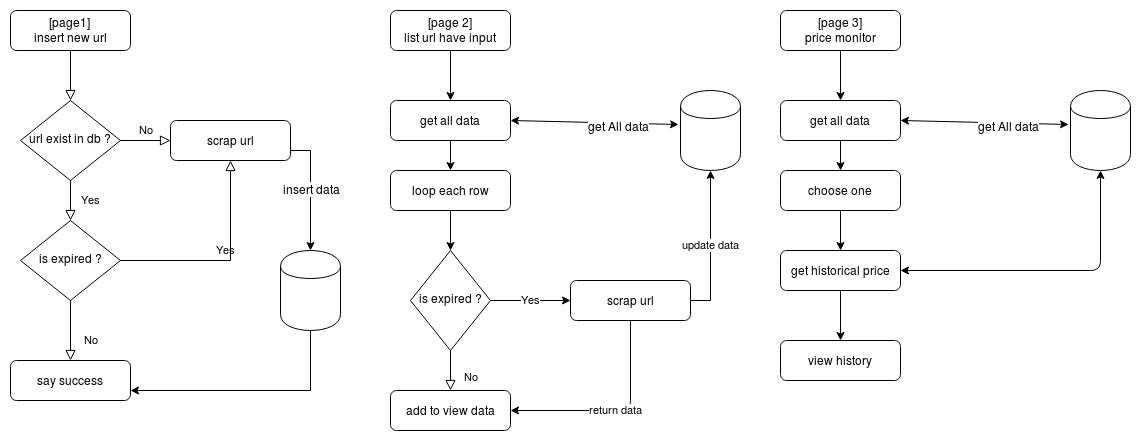

The diagram above was exported from draw.io. Its source (the exported page's mxGraphModel, read from the mxfile embedded in the PNG):
<mxGraphModel dx="858" dy="478" grid="1" gridSize="10" guides="1" tooltips="1" connect="1" arrows="1" fold="1" page="1" pageScale="1" pageWidth="827" pageHeight="1169" math="0" shadow="0">
  <root>
    <mxCell id="0" />
    <mxCell id="1" parent="0" />
    <mxCell id="2" value="" style="group" vertex="1" connectable="0" parent="1">
      <mxGeometry x="540" y="80" width="350" height="420" as="geometry" />
    </mxCell>
    <mxCell id="3" value="[page 2]&lt;br&gt;list url have input" style="rounded=1;whiteSpace=wrap;html=1;fontSize=12;glass=0;strokeWidth=1;shadow=0;" vertex="1" parent="2">
      <mxGeometry width="120" height="40" as="geometry" />
    </mxCell>
    <mxCell id="4" value="get all data" style="rounded=1;whiteSpace=wrap;html=1;fontSize=12;glass=0;strokeWidth=1;shadow=0;" vertex="1" parent="2">
      <mxGeometry y="90" width="120" height="40" as="geometry" />
    </mxCell>
    <mxCell id="5" style="edgeStyle=orthogonalEdgeStyle;rounded=0;orthogonalLoop=1;jettySize=auto;html=1;exitX=0.5;exitY=1;exitDx=0;exitDy=0;entryX=0.5;entryY=0;entryDx=0;entryDy=0;" edge="1" parent="2" source="3" target="4">
      <mxGeometry relative="1" as="geometry" />
    </mxCell>
    <mxCell id="6" value="is expired ?" style="rhombus;whiteSpace=wrap;html=1;shadow=0;fontFamily=Helvetica;fontSize=12;align=center;strokeWidth=1;spacing=6;spacingTop=-4;direction=south;" vertex="1" parent="2">
      <mxGeometry x="20" y="240" width="80" height="100" as="geometry" />
    </mxCell>
    <mxCell id="7" value="&lt;div&gt;add to view data&lt;/div&gt;" style="rounded=1;whiteSpace=wrap;html=1;fontSize=12;glass=0;strokeWidth=1;shadow=0;" vertex="1" parent="2">
      <mxGeometry y="380" width="120" height="40" as="geometry" />
    </mxCell>
    <mxCell id="8" value="No" style="rounded=0;html=1;jettySize=auto;orthogonalLoop=1;fontSize=11;endArrow=block;endFill=0;endSize=8;strokeWidth=1;shadow=0;labelBackgroundColor=none;edgeStyle=orthogonalEdgeStyle;" edge="1" parent="2" source="6" target="7">
      <mxGeometry x="0.3333" y="20" relative="1" as="geometry">
        <mxPoint as="offset" />
      </mxGeometry>
    </mxCell>
    <mxCell id="9" value="" style="shape=cylinder;whiteSpace=wrap;html=1;boundedLbl=1;backgroundOutline=1;" vertex="1" parent="2">
      <mxGeometry x="290" y="80" width="60" height="80" as="geometry" />
    </mxCell>
    <mxCell id="10" value="" style="endArrow=classic;startArrow=classic;html=1;entryX=-0.033;entryY=0.425;entryDx=0;entryDy=0;entryPerimeter=0;exitX=1;exitY=0.5;exitDx=0;exitDy=0;" edge="1" parent="2" source="4" target="9">
      <mxGeometry width="50" height="50" relative="1" as="geometry">
        <mxPoint x="10" y="460" as="sourcePoint" />
        <mxPoint x="60" y="410" as="targetPoint" />
      </mxGeometry>
    </mxCell>
    <mxCell id="11" value="get All data" style="text;html=1;align=center;verticalAlign=middle;resizable=0;points=[];labelBackgroundColor=#ffffff;" vertex="1" connectable="0" parent="10">
      <mxGeometry x="0.2884" y="-3" relative="1" as="geometry">
        <mxPoint as="offset" />
      </mxGeometry>
    </mxCell>
    <mxCell id="12" value="loop each row" style="rounded=1;whiteSpace=wrap;html=1;fontSize=12;glass=0;strokeWidth=1;shadow=0;" vertex="1" parent="2">
      <mxGeometry y="160" width="120" height="40" as="geometry" />
    </mxCell>
    <mxCell id="13" value="" style="endArrow=classic;html=1;exitX=0.5;exitY=1;exitDx=0;exitDy=0;" edge="1" parent="2" source="12">
      <mxGeometry width="50" height="50" relative="1" as="geometry">
        <mxPoint y="490" as="sourcePoint" />
        <mxPoint x="60" y="240" as="targetPoint" />
      </mxGeometry>
    </mxCell>
    <mxCell id="14" value="" style="endArrow=classic;html=1;entryX=0.5;entryY=0;entryDx=0;entryDy=0;" edge="1" parent="2" source="4" target="12">
      <mxGeometry width="50" height="50" relative="1" as="geometry">
        <mxPoint y="490" as="sourcePoint" />
        <mxPoint x="50" y="440" as="targetPoint" />
      </mxGeometry>
    </mxCell>
    <mxCell id="15" value="update data" style="edgeStyle=orthogonalEdgeStyle;rounded=0;orthogonalLoop=1;jettySize=auto;html=1;exitX=1;exitY=0.5;exitDx=0;exitDy=0;entryX=0.5;entryY=1;entryDx=0;entryDy=0;" edge="1" parent="2" source="16" target="9">
      <mxGeometry relative="1" as="geometry" />
    </mxCell>
    <mxCell id="16" value="scrap url" style="rounded=1;whiteSpace=wrap;html=1;fontSize=12;glass=0;strokeWidth=1;shadow=0;" vertex="1" parent="2">
      <mxGeometry x="180" y="270" width="120" height="40" as="geometry" />
    </mxCell>
    <mxCell id="17" value="Yes" style="endArrow=classic;html=1;entryX=0;entryY=0.5;entryDx=0;entryDy=0;exitX=0.5;exitY=0;exitDx=0;exitDy=0;" edge="1" parent="2" source="6" target="16">
      <mxGeometry width="50" height="50" relative="1" as="geometry">
        <mxPoint x="-10" y="570" as="sourcePoint" />
        <mxPoint x="40" y="520" as="targetPoint" />
      </mxGeometry>
    </mxCell>
    <mxCell id="18" value="return data" style="endArrow=classic;html=1;entryX=1;entryY=0.5;entryDx=0;entryDy=0;exitX=0.5;exitY=1;exitDx=0;exitDy=0;" edge="1" parent="2" source="16" target="7">
      <mxGeometry width="50" height="50" relative="1" as="geometry">
        <mxPoint x="-10" y="570" as="sourcePoint" />
        <mxPoint x="40" y="520" as="targetPoint" />
        <Array as="points">
          <mxPoint x="240" y="400" />
        </Array>
      </mxGeometry>
    </mxCell>
    <mxCell id="19" value="" style="group" vertex="1" connectable="0" parent="1">
      <mxGeometry x="160" y="80" width="330" height="390" as="geometry" />
    </mxCell>
    <mxCell id="20" value="[page1]&lt;br&gt;insert new url" style="rounded=1;whiteSpace=wrap;html=1;fontSize=12;glass=0;strokeWidth=1;shadow=0;" vertex="1" parent="19">
      <mxGeometry width="120" height="40" as="geometry" />
    </mxCell>
    <mxCell id="21" value="url exist in db ?" style="rhombus;whiteSpace=wrap;html=1;shadow=0;fontFamily=Helvetica;fontSize=12;align=center;strokeWidth=1;spacing=6;spacingTop=-4;" vertex="1" parent="19">
      <mxGeometry x="10" y="90" width="100" height="80" as="geometry" />
    </mxCell>
    <mxCell id="22" value="" style="rounded=0;html=1;jettySize=auto;orthogonalLoop=1;fontSize=11;endArrow=block;endFill=0;endSize=8;strokeWidth=1;shadow=0;labelBackgroundColor=none;edgeStyle=orthogonalEdgeStyle;" edge="1" parent="19" source="20" target="21">
      <mxGeometry relative="1" as="geometry" />
    </mxCell>
    <mxCell id="23" value="scrap url" style="rounded=1;whiteSpace=wrap;html=1;fontSize=12;glass=0;strokeWidth=1;shadow=0;" vertex="1" parent="19">
      <mxGeometry x="160" y="110" width="120" height="40" as="geometry" />
    </mxCell>
    <mxCell id="24" value="No" style="edgeStyle=orthogonalEdgeStyle;rounded=0;html=1;jettySize=auto;orthogonalLoop=1;fontSize=11;endArrow=block;endFill=0;endSize=8;strokeWidth=1;shadow=0;labelBackgroundColor=none;" edge="1" parent="19" source="21" target="23">
      <mxGeometry y="10" relative="1" as="geometry">
        <mxPoint as="offset" />
      </mxGeometry>
    </mxCell>
    <mxCell id="25" value="Yes" style="edgeStyle=orthogonalEdgeStyle;rounded=0;html=1;jettySize=auto;orthogonalLoop=1;fontSize=11;endArrow=block;endFill=0;endSize=8;strokeWidth=1;shadow=0;labelBackgroundColor=none;" edge="1" parent="19" source="26" target="23">
      <mxGeometry y="10" relative="1" as="geometry">
        <mxPoint as="offset" />
        <mxPoint x="160" y="250" as="targetPoint" />
      </mxGeometry>
    </mxCell>
    <mxCell id="26" value="is expired ?" style="rhombus;whiteSpace=wrap;html=1;shadow=0;fontFamily=Helvetica;fontSize=12;align=center;strokeWidth=1;spacing=6;spacingTop=-4;" vertex="1" parent="19">
      <mxGeometry x="10" y="210" width="100" height="80" as="geometry" />
    </mxCell>
    <mxCell id="27" value="Yes" style="rounded=0;html=1;jettySize=auto;orthogonalLoop=1;fontSize=11;endArrow=block;endFill=0;endSize=8;strokeWidth=1;shadow=0;labelBackgroundColor=none;edgeStyle=orthogonalEdgeStyle;" edge="1" parent="19" source="21" target="26">
      <mxGeometry y="20" relative="1" as="geometry">
        <mxPoint as="offset" />
      </mxGeometry>
    </mxCell>
    <mxCell id="28" value="say success" style="rounded=1;whiteSpace=wrap;html=1;fontSize=12;glass=0;strokeWidth=1;shadow=0;" vertex="1" parent="19">
      <mxGeometry y="350" width="120" height="40" as="geometry" />
    </mxCell>
    <mxCell id="29" value="No" style="rounded=0;html=1;jettySize=auto;orthogonalLoop=1;fontSize=11;endArrow=block;endFill=0;endSize=8;strokeWidth=1;shadow=0;labelBackgroundColor=none;edgeStyle=orthogonalEdgeStyle;" edge="1" parent="19" source="26" target="28">
      <mxGeometry x="0.3333" y="20" relative="1" as="geometry">
        <mxPoint as="offset" />
      </mxGeometry>
    </mxCell>
    <mxCell id="30" style="edgeStyle=orthogonalEdgeStyle;rounded=0;orthogonalLoop=1;jettySize=auto;html=1;exitX=0.5;exitY=1;exitDx=0;exitDy=0;entryX=1;entryY=0.75;entryDx=0;entryDy=0;" edge="1" parent="19" source="31" target="28">
      <mxGeometry relative="1" as="geometry" />
    </mxCell>
    <mxCell id="31" value="" style="shape=cylinder;whiteSpace=wrap;html=1;boundedLbl=1;backgroundOutline=1;" vertex="1" parent="19">
      <mxGeometry x="270" y="240" width="60" height="80" as="geometry" />
    </mxCell>
    <mxCell id="32" style="edgeStyle=orthogonalEdgeStyle;rounded=0;orthogonalLoop=1;jettySize=auto;html=1;exitX=1;exitY=0.75;exitDx=0;exitDy=0;entryX=0.5;entryY=0;entryDx=0;entryDy=0;" edge="1" parent="19" source="23" target="31">
      <mxGeometry relative="1" as="geometry" />
    </mxCell>
    <mxCell id="33" value="insert data" style="text;html=1;align=center;verticalAlign=middle;resizable=0;points=[];labelBackgroundColor=#ffffff;" vertex="1" connectable="0" parent="32">
      <mxGeometry x="-0.0375" relative="1" as="geometry">
        <mxPoint as="offset" />
      </mxGeometry>
    </mxCell>
    <mxCell id="34" value="" style="group" vertex="1" connectable="0" parent="1">
      <mxGeometry x="930" y="80" width="350" height="370" as="geometry" />
    </mxCell>
    <mxCell id="35" value="[page 3]&lt;br&gt;price monitor" style="rounded=1;whiteSpace=wrap;html=1;fontSize=12;glass=0;strokeWidth=1;shadow=0;" vertex="1" parent="34">
      <mxGeometry width="120" height="40" as="geometry" />
    </mxCell>
    <mxCell id="36" value="get all data" style="rounded=1;whiteSpace=wrap;html=1;fontSize=12;glass=0;strokeWidth=1;shadow=0;" vertex="1" parent="34">
      <mxGeometry y="90" width="120" height="40" as="geometry" />
    </mxCell>
    <mxCell id="37" style="edgeStyle=orthogonalEdgeStyle;rounded=0;orthogonalLoop=1;jettySize=auto;html=1;exitX=0.5;exitY=1;exitDx=0;exitDy=0;entryX=0.5;entryY=0;entryDx=0;entryDy=0;" edge="1" parent="34" source="35" target="36">
      <mxGeometry relative="1" as="geometry" />
    </mxCell>
    <mxCell id="38" value="get historical price" style="rounded=1;whiteSpace=wrap;html=1;fontSize=12;glass=0;strokeWidth=1;shadow=0;" vertex="1" parent="34">
      <mxGeometry y="240" width="120" height="40" as="geometry" />
    </mxCell>
    <mxCell id="39" value="view history" style="rounded=1;whiteSpace=wrap;html=1;fontSize=12;glass=0;strokeWidth=1;shadow=0;" vertex="1" parent="34">
      <mxGeometry y="330" width="120" height="40" as="geometry" />
    </mxCell>
    <mxCell id="40" value="" style="edgeStyle=orthogonalEdgeStyle;rounded=0;orthogonalLoop=1;jettySize=auto;html=1;" edge="1" parent="34" source="38" target="39">
      <mxGeometry relative="1" as="geometry" />
    </mxCell>
    <mxCell id="41" value="" style="shape=cylinder;whiteSpace=wrap;html=1;boundedLbl=1;backgroundOutline=1;" vertex="1" parent="34">
      <mxGeometry x="290" y="80" width="60" height="80" as="geometry" />
    </mxCell>
    <mxCell id="42" value="" style="endArrow=classic;startArrow=classic;html=1;entryX=-0.033;entryY=0.425;entryDx=0;entryDy=0;entryPerimeter=0;exitX=1;exitY=0.5;exitDx=0;exitDy=0;" edge="1" parent="34" source="36" target="41">
      <mxGeometry width="50" height="50" relative="1" as="geometry">
        <mxPoint x="10" y="460" as="sourcePoint" />
        <mxPoint x="60" y="410" as="targetPoint" />
      </mxGeometry>
    </mxCell>
    <mxCell id="43" value="get All data" style="text;html=1;align=center;verticalAlign=middle;resizable=0;points=[];labelBackgroundColor=#ffffff;" vertex="1" connectable="0" parent="42">
      <mxGeometry x="0.2884" y="-3" relative="1" as="geometry">
        <mxPoint as="offset" />
      </mxGeometry>
    </mxCell>
    <mxCell id="44" value="choose one" style="rounded=1;whiteSpace=wrap;html=1;fontSize=12;glass=0;strokeWidth=1;shadow=0;" vertex="1" parent="34">
      <mxGeometry y="160" width="120" height="40" as="geometry" />
    </mxCell>
    <mxCell id="45" value="" style="endArrow=classic;html=1;exitX=0.5;exitY=1;exitDx=0;exitDy=0;" edge="1" parent="34" source="44">
      <mxGeometry width="50" height="50" relative="1" as="geometry">
        <mxPoint y="490" as="sourcePoint" />
        <mxPoint x="60" y="240" as="targetPoint" />
      </mxGeometry>
    </mxCell>
    <mxCell id="46" value="" style="endArrow=classic;html=1;entryX=0.5;entryY=0;entryDx=0;entryDy=0;" edge="1" parent="34" source="36" target="44">
      <mxGeometry width="50" height="50" relative="1" as="geometry">
        <mxPoint y="490" as="sourcePoint" />
        <mxPoint x="50" y="440" as="targetPoint" />
      </mxGeometry>
    </mxCell>
    <mxCell id="47" value="" style="endArrow=classic;startArrow=classic;html=1;entryX=1;entryY=0.5;entryDx=0;entryDy=0;exitX=0.5;exitY=1;exitDx=0;exitDy=0;" edge="1" parent="34" source="41" target="38">
      <mxGeometry width="50" height="50" relative="1" as="geometry">
        <mxPoint x="-20" y="440" as="sourcePoint" />
        <mxPoint x="30" y="390" as="targetPoint" />
        <Array as="points">
          <mxPoint x="320" y="260" />
        </Array>
      </mxGeometry>
    </mxCell>
  </root>
</mxGraphModel>